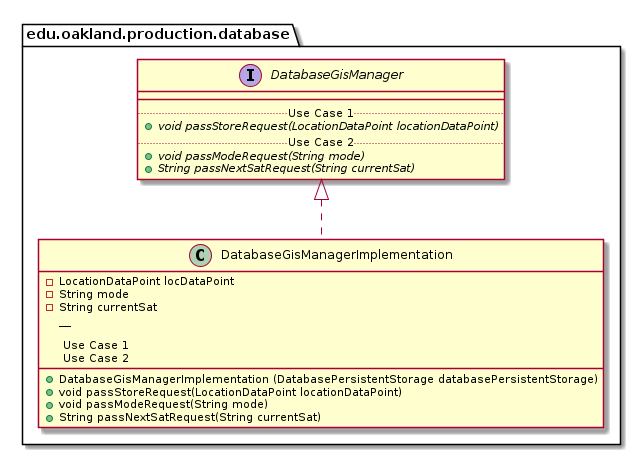

The diagram above was rendered by PlantUML. Its source (embedded in the PNG):
@startuml DatabaseGisManagerImplementation_DirectDependencies


package edu.oakland.production.database {
    class DatabaseGisManagerImplementation {
    	- LocationDataPoint locDataPoint
    	- String mode
    	- String currentSat
          __
        + DatabaseGisManagerImplementation (DatabasePersistentStorage databasePersistentStorage)
        
        .. Use Case 1 ..
        + void passStoreRequest(LocationDataPoint locationDataPoint)
        .. Use Case 2 ..
        + void passModeRequest(String mode)
        + String passNextSatRequest(String currentSat)
    }
}



package edu.oakland.production.database {
    interface DatabaseGisManager {
        __
        .. Use Case 1 ..
        {abstract} + void passStoreRequest(LocationDataPoint locationDataPoint)
        .. Use Case 2 ..
        {abstract} + void passModeRequest(String mode)
        {abstract} + String passNextSatRequest(String currentSat)
    }
}

DatabaseGisManagerImplementation .up.|> DatabaseGisManager





@enduml